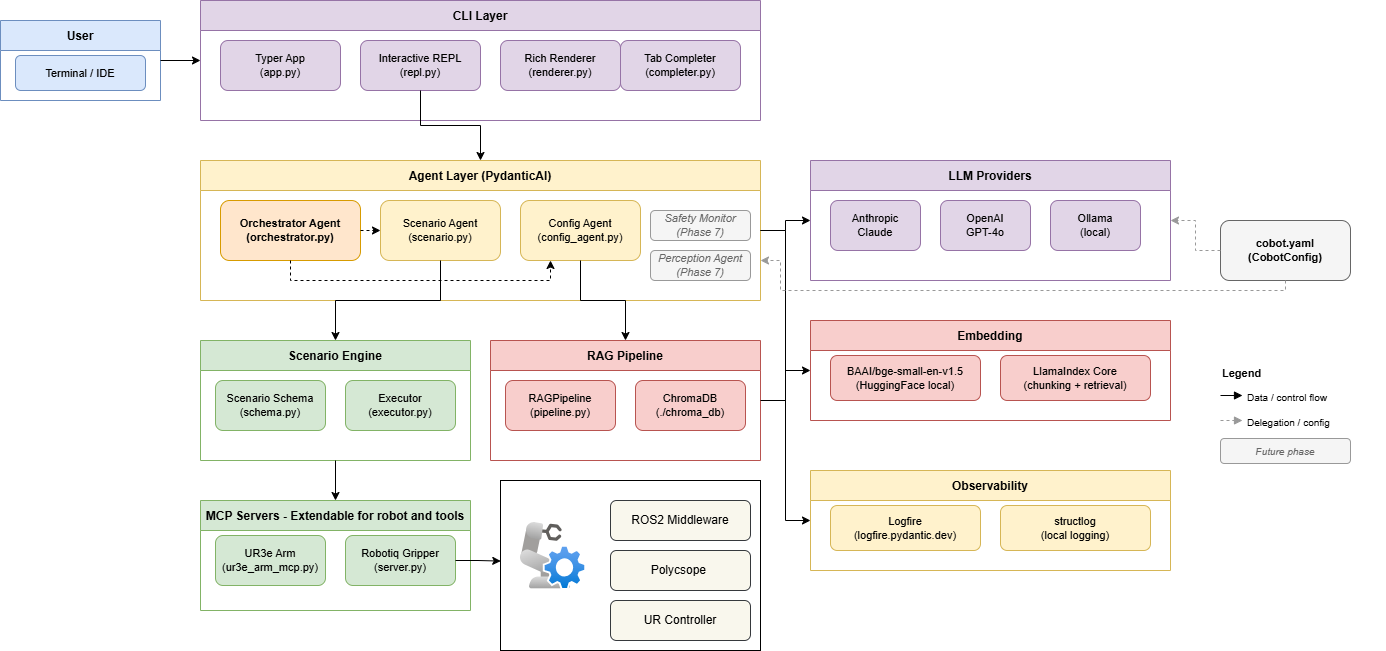

The diagram above was exported from draw.io. Its source (the exported page's mxGraphModel, read from the mxfile embedded in the PNG):
<mxGraphModel dx="2357" dy="2464" grid="1" gridSize="10" guides="1" tooltips="1" connect="1" arrows="1" fold="1" page="1" pageScale="1" pageWidth="1654" pageHeight="1169" math="0" shadow="0">
  <root>
    <mxCell id="0" />
    <mxCell id="1" parent="0" />
    <mxCell id="2" parent="1" style="rounded=0;whiteSpace=wrap;html=1;fillColor=none;" value="" vertex="1">
      <mxGeometry height="170" width="260" x="540" y="540" as="geometry" />
    </mxCell>
    <mxCell id="3" parent="1" style="swimlane;startSize=30;fillColor=#dae8fc;strokeColor=#6c8ebf;fontStyle=1;fontSize=12;" value="User" vertex="1">
      <mxGeometry height="80" width="160" x="40" y="80" as="geometry" />
    </mxCell>
    <mxCell id="4" parent="3" style="rounded=1;whiteSpace=wrap;html=1;fillColor=#dae8fc;strokeColor=#6c8ebf;fontSize=11;" value="Terminal / IDE" vertex="1">
      <mxGeometry height="35" width="130" x="15" y="35" as="geometry" />
    </mxCell>
    <mxCell id="5" parent="1" style="swimlane;startSize=30;fillColor=#e1d5e7;strokeColor=#9673a6;fontStyle=1;fontSize=12;" value="CLI Layer" vertex="1">
      <mxGeometry height="120" width="560" x="240" y="60" as="geometry" />
    </mxCell>
    <mxCell id="6" parent="5" style="rounded=1;whiteSpace=wrap;html=1;fillColor=#e1d5e7;strokeColor=#9673a6;fontSize=11;" value="Typer App&#10;(app.py)" vertex="1">
      <mxGeometry height="50" width="120" x="20" y="40" as="geometry" />
    </mxCell>
    <mxCell id="7" parent="5" style="rounded=1;whiteSpace=wrap;html=1;fillColor=#e1d5e7;strokeColor=#9673a6;fontSize=11;" value="Interactive REPL&#10;(repl.py)" vertex="1">
      <mxGeometry height="50" width="120" x="160" y="40" as="geometry" />
    </mxCell>
    <mxCell id="8" parent="5" style="rounded=1;whiteSpace=wrap;html=1;fillColor=#e1d5e7;strokeColor=#9673a6;fontSize=11;" value="Rich Renderer&#10;(renderer.py)" vertex="1">
      <mxGeometry height="50" width="120" x="300" y="40" as="geometry" />
    </mxCell>
    <mxCell id="9" parent="5" style="rounded=1;whiteSpace=wrap;html=1;fillColor=#e1d5e7;strokeColor=#9673a6;fontSize=11;" value="Tab Completer&#10;(completer.py)" vertex="1">
      <mxGeometry height="50" width="120" x="420" y="40" as="geometry" />
    </mxCell>
    <mxCell id="10" parent="1" style="swimlane;startSize=30;fillColor=#fff2cc;strokeColor=#d6b656;fontStyle=1;fontSize=12;" value="Agent Layer  (PydanticAI)" vertex="1">
      <mxGeometry height="140" width="560" x="240" y="220" as="geometry" />
    </mxCell>
    <mxCell id="11" parent="10" style="rounded=1;whiteSpace=wrap;html=1;fillColor=#ffe6cc;strokeColor=#d79b00;fontSize=11;fontStyle=1;" value="Orchestrator Agent&#10;(orchestrator.py)" vertex="1">
      <mxGeometry height="60" width="140" x="20" y="40" as="geometry" />
    </mxCell>
    <mxCell id="12" parent="10" style="rounded=1;whiteSpace=wrap;html=1;fillColor=#fff2cc;strokeColor=#d6b656;fontSize=11;" value="Scenario Agent&#10;(scenario.py)" vertex="1">
      <mxGeometry height="60" width="120" x="180" y="40" as="geometry" />
    </mxCell>
    <mxCell id="13" parent="10" style="rounded=1;whiteSpace=wrap;html=1;fillColor=#fff2cc;strokeColor=#d6b656;fontSize=11;" value="Config Agent&#10;(config_agent.py)" vertex="1">
      <mxGeometry height="60" width="120" x="320" y="40" as="geometry" />
    </mxCell>
    <mxCell id="14" parent="10" style="rounded=1;whiteSpace=wrap;html=1;fillColor=#f5f5f5;strokeColor=#999999;fontSize=11;fontStyle=2;fontColor=#666666;" value="Safety Monitor&#10;(Phase 7)" vertex="1">
      <mxGeometry height="30" width="100" x="450" y="50" as="geometry" />
    </mxCell>
    <mxCell id="15" edge="1" parent="10" source="11" style="edgeStyle=orthogonalEdgeStyle;rounded=0;dashed=1;" target="12">
      <mxGeometry relative="1" as="geometry" />
    </mxCell>
    <mxCell id="16" edge="1" parent="10" source="11" style="edgeStyle=orthogonalEdgeStyle;rounded=0;dashed=1;entryX=0.25;entryY=1;entryDx=0;entryDy=0;exitX=0.5;exitY=1;exitDx=0;exitDy=0;" target="13">
      <mxGeometry relative="1" as="geometry">
        <Array as="points">
          <mxPoint x="90" y="120" />
          <mxPoint x="350" y="120" />
        </Array>
        <mxPoint x="80" y="110" as="sourcePoint" />
        <mxPoint x="240" y="110" as="targetPoint" />
      </mxGeometry>
    </mxCell>
    <mxCell id="17" parent="10" style="rounded=1;whiteSpace=wrap;html=1;fillColor=#f5f5f5;strokeColor=#999999;fontSize=11;fontStyle=2;fontColor=#666666;" value="Perception Agent&lt;br&gt;(Phase 7)" vertex="1">
      <mxGeometry height="30" width="100" x="450" y="90" as="geometry" />
    </mxCell>
    <mxCell id="18" parent="1" style="swimlane;startSize=30;fillColor=#d5e8d4;strokeColor=#82b366;fontStyle=1;fontSize=12;" value="Scenario Engine" vertex="1">
      <mxGeometry height="120" width="270" x="240" y="400" as="geometry" />
    </mxCell>
    <mxCell id="19" parent="18" style="rounded=1;whiteSpace=wrap;html=1;fillColor=#d5e8d4;strokeColor=#82b366;fontSize=11;" value="Scenario Schema&#10;(schema.py)" vertex="1">
      <mxGeometry height="50" width="110" x="15" y="40" as="geometry" />
    </mxCell>
    <mxCell id="20" parent="18" style="rounded=1;whiteSpace=wrap;html=1;fillColor=#d5e8d4;strokeColor=#82b366;fontSize=11;" value="Executor&#10;(executor.py)" vertex="1">
      <mxGeometry height="50" width="110" x="145" y="40" as="geometry" />
    </mxCell>
    <mxCell id="21" parent="1" style="swimlane;startSize=30;fillColor=#f8cecc;strokeColor=#b85450;fontStyle=1;fontSize=12;" value="RAG Pipeline" vertex="1">
      <mxGeometry height="120" width="270" x="530" y="400" as="geometry" />
    </mxCell>
    <mxCell id="22" parent="21" style="rounded=1;whiteSpace=wrap;html=1;fillColor=#f8cecc;strokeColor=#b85450;fontSize=11;" value="RAGPipeline&#10;(pipeline.py)" vertex="1">
      <mxGeometry height="50" width="110" x="15" y="40" as="geometry" />
    </mxCell>
    <mxCell id="23" parent="21" style="rounded=1;whiteSpace=wrap;html=1;fillColor=#f8cecc;strokeColor=#b85450;fontSize=11;" value="ChromaDB&#10;(./chroma_db)" vertex="1">
      <mxGeometry height="50" width="110" x="145" y="40" as="geometry" />
    </mxCell>
    <mxCell id="24" parent="1" style="swimlane;startSize=30;fillColor=#e1d5e7;strokeColor=#9673a6;fontStyle=1;fontSize=12;" value="LLM Providers" vertex="1">
      <mxGeometry height="120" width="360" x="850" y="220" as="geometry" />
    </mxCell>
    <mxCell id="25" parent="24" style="rounded=1;whiteSpace=wrap;html=1;fillColor=#e1d5e7;strokeColor=#9673a6;fontSize=11;" value="Anthropic&#10;Claude" vertex="1">
      <mxGeometry height="50" width="90" x="20" y="40" as="geometry" />
    </mxCell>
    <mxCell id="26" parent="24" style="rounded=1;whiteSpace=wrap;html=1;fillColor=#e1d5e7;strokeColor=#9673a6;fontSize=11;" value="OpenAI&#10;GPT-4o" vertex="1">
      <mxGeometry height="50" width="90" x="130" y="40" as="geometry" />
    </mxCell>
    <mxCell id="27" parent="24" style="rounded=1;whiteSpace=wrap;html=1;fillColor=#e1d5e7;strokeColor=#9673a6;fontSize=11;" value="Ollama&#10;(local)" vertex="1">
      <mxGeometry height="50" width="90" x="240" y="40" as="geometry" />
    </mxCell>
    <mxCell id="28" parent="1" style="swimlane;startSize=30;fillColor=#f8cecc;strokeColor=#b85450;fontStyle=1;fontSize=12;" value="Embedding" vertex="1">
      <mxGeometry height="100" width="360" x="850" y="380" as="geometry" />
    </mxCell>
    <mxCell id="29" parent="28" style="rounded=1;whiteSpace=wrap;html=1;fillColor=#f8cecc;strokeColor=#b85450;fontSize=11;" value="BAAI/bge-small-en-v1.5&#10;(HuggingFace local)" vertex="1">
      <mxGeometry height="45" width="150" x="20" y="35" as="geometry" />
    </mxCell>
    <mxCell id="30" parent="28" style="rounded=1;whiteSpace=wrap;html=1;fillColor=#f8cecc;strokeColor=#b85450;fontSize=11;" value="LlamaIndex Core&#10;(chunking + retrieval)" vertex="1">
      <mxGeometry height="45" width="150" x="190" y="35" as="geometry" />
    </mxCell>
    <mxCell id="31" parent="1" style="swimlane;startSize=30;fillColor=#d5e8d4;strokeColor=#82b366;fontStyle=1;fontSize=12;" value="MCP Servers - Extendable for robot and tools" vertex="1">
      <mxGeometry height="110" width="270" x="240" y="560" as="geometry" />
    </mxCell>
    <mxCell id="32" parent="31" style="rounded=1;whiteSpace=wrap;html=1;fillColor=#d5e8d4;strokeColor=#82b366;fontSize=11;" value="UR3e Arm&#10;(ur3e_arm_mcp.py)" vertex="1">
      <mxGeometry height="50" width="110" x="15" y="35" as="geometry" />
    </mxCell>
    <mxCell id="33" parent="31" style="rounded=1;whiteSpace=wrap;html=1;fillColor=#d5e8d4;strokeColor=#82b366;fontSize=11;" value="Robotiq Gripper&#10;(server.py)" vertex="1">
      <mxGeometry height="50" width="110" x="145" y="35" as="geometry" />
    </mxCell>
    <mxCell id="34" parent="1" style="swimlane;startSize=30;fillColor=#fff2cc;strokeColor=#d6b656;fontStyle=1;fontSize=12;" value="Observability" vertex="1">
      <mxGeometry height="100" width="360" x="850" y="530" as="geometry" />
    </mxCell>
    <mxCell id="35" parent="34" style="rounded=1;whiteSpace=wrap;html=1;fillColor=#fff2cc;strokeColor=#d6b656;fontSize=11;" value="Logfire&#10;(logfire.pydantic.dev)" vertex="1">
      <mxGeometry height="45" width="150" x="20" y="35" as="geometry" />
    </mxCell>
    <mxCell id="36" parent="34" style="rounded=1;whiteSpace=wrap;html=1;fillColor=#fff2cc;strokeColor=#d6b656;fontSize=11;" value="structlog&#10;(local logging)" vertex="1">
      <mxGeometry height="45" width="150" x="190" y="35" as="geometry" />
    </mxCell>
    <mxCell id="37" parent="1" style="rounded=1;whiteSpace=wrap;html=1;fillColor=#f5f5f5;strokeColor=#666666;fontSize=11;fontStyle=1;" value="cobot.yaml&#10;(CobotConfig)" vertex="1">
      <mxGeometry height="60" width="130" x="1260" y="280" as="geometry" />
    </mxCell>
    <mxCell id="38" edge="1" parent="1" source="3" style="edgeStyle=orthogonalEdgeStyle;rounded=0;orthogonalLoop=1;exitX=1;exitY=0.5;entryX=0;entryY=0.5;" target="5">
      <mxGeometry relative="1" as="geometry" />
    </mxCell>
    <mxCell id="39" edge="1" parent="1" source="7" style="edgeStyle=orthogonalEdgeStyle;rounded=0;" target="10">
      <mxGeometry relative="1" as="geometry" />
    </mxCell>
    <mxCell id="40" edge="1" parent="1" source="10" style="edgeStyle=orthogonalEdgeStyle;rounded=0;exitX=1;exitY=0.5;entryX=0;entryY=0.5;" target="24">
      <mxGeometry relative="1" as="geometry" />
    </mxCell>
    <mxCell id="41" edge="1" parent="1" source="12" style="edgeStyle=orthogonalEdgeStyle;rounded=0;" target="18">
      <mxGeometry relative="1" as="geometry" />
    </mxCell>
    <mxCell id="42" edge="1" parent="1" source="13" style="edgeStyle=orthogonalEdgeStyle;rounded=0;" target="21">
      <mxGeometry relative="1" as="geometry" />
    </mxCell>
    <mxCell id="43" edge="1" parent="1" source="21" style="edgeStyle=orthogonalEdgeStyle;rounded=0;exitX=1;exitY=0.5;entryX=0;entryY=0.5;" target="28">
      <mxGeometry relative="1" as="geometry" />
    </mxCell>
    <mxCell id="44" edge="1" parent="1" source="18" style="edgeStyle=orthogonalEdgeStyle;rounded=0;">
      <mxGeometry relative="1" as="geometry">
        <mxPoint x="375" y="560" as="targetPoint" />
      </mxGeometry>
    </mxCell>
    <mxCell id="45" edge="1" parent="1" source="10" style="edgeStyle=orthogonalEdgeStyle;rounded=0;exitX=1;exitY=0.5;entryX=0;entryY=0.5;" target="34">
      <mxGeometry relative="1" as="geometry" />
    </mxCell>
    <mxCell id="46" edge="1" parent="1" source="37" style="edgeStyle=orthogonalEdgeStyle;rounded=0;dashed=1;strokeColor=#999999;">
      <mxGeometry relative="1" as="geometry">
        <Array as="points">
          <mxPoint x="1325" y="350" />
          <mxPoint x="820" y="350" />
          <mxPoint x="820" y="320" />
        </Array>
        <mxPoint x="800" y="320" as="targetPoint" />
      </mxGeometry>
    </mxCell>
    <mxCell id="47" edge="1" parent="1" source="37" style="edgeStyle=orthogonalEdgeStyle;rounded=0;dashed=1;strokeColor=#999999;" target="24">
      <mxGeometry relative="1" as="geometry" />
    </mxCell>
    <mxCell id="48" parent="1" style="text;html=1;strokeColor=none;fillColor=none;fontStyle=1;fontSize=11;" value="Legend" vertex="1">
      <mxGeometry height="20" width="130" x="1260" y="420" as="geometry" />
    </mxCell>
    <mxCell id="49" parent="1" style="text;html=1;strokeColor=none;fillColor=none;fontSize=10;" value="Data / control flow" vertex="1">
      <mxGeometry height="20" width="140" x="1285" y="445" as="geometry" />
    </mxCell>
    <mxCell id="50" edge="1" parent="1" style="edgeStyle=none;endArrow=block;endFill=1;">
      <mxGeometry relative="1" as="geometry">
        <Array as="points" />
        <mxPoint x="1260" y="455" as="sourcePoint" />
        <mxPoint x="1282" y="455" as="targetPoint" />
      </mxGeometry>
    </mxCell>
    <mxCell id="51" parent="1" style="text;html=1;strokeColor=none;fillColor=none;fontSize=10;" value="Delegation / config" vertex="1">
      <mxGeometry height="20" width="140" x="1285" y="470" as="geometry" />
    </mxCell>
    <mxCell id="52" edge="1" parent="1" style="edgeStyle=none;endArrow=block;endFill=1;dashed=1;strokeColor=#999999;">
      <mxGeometry relative="1" as="geometry">
        <Array as="points" />
        <mxPoint x="1260" y="480" as="sourcePoint" />
        <mxPoint x="1282" y="480" as="targetPoint" />
      </mxGeometry>
    </mxCell>
    <mxCell id="53" parent="1" style="rounded=1;whiteSpace=wrap;html=1;fillColor=#f5f5f5;strokeColor=#999999;fontSize=10;fontStyle=2;fontColor=#666666;" value="Future phase" vertex="1">
      <mxGeometry height="25" width="130" x="1260" y="498" as="geometry" />
    </mxCell>
    <mxCell id="54" parent="1" style="image;aspect=fixed;html=1;points=[];align=center;fontSize=12;image=img/lib/azure2/other/Defender_Robot_Controller.svg;" value="" vertex="1">
      <mxGeometry height="68" width="66.16" x="560" y="582" as="geometry" />
    </mxCell>
    <mxCell id="55" parent="1" style="rounded=1;whiteSpace=wrap;html=1;fillColor=#f9f7ed;strokeColor=#36393d;" value="ROS2 Middleware" vertex="1">
      <mxGeometry height="40" width="140" x="650" y="560" as="geometry" />
    </mxCell>
    <mxCell id="56" parent="1" style="rounded=1;whiteSpace=wrap;html=1;fillColor=#f9f7ed;strokeColor=#36393d;" value="Polycsope&amp;nbsp;" vertex="1">
      <mxGeometry height="40" width="140" x="650" y="610" as="geometry" />
    </mxCell>
    <mxCell id="57" parent="1" style="rounded=1;whiteSpace=wrap;html=1;fillColor=#f9f7ed;strokeColor=#36393d;" value="UR Controller" vertex="1">
      <mxGeometry height="40" width="140" x="650" y="660" as="geometry" />
    </mxCell>
    <mxCell id="58" edge="1" parent="1" source="33" style="edgeStyle=orthogonalEdgeStyle;rounded=0;orthogonalLoop=1;jettySize=auto;html=1;entryX=0.001;entryY=0.474;entryDx=0;entryDy=0;entryPerimeter=0;" target="2" value="">
      <mxGeometry relative="1" as="geometry" />
    </mxCell>
  </root>
</mxGraphModel>